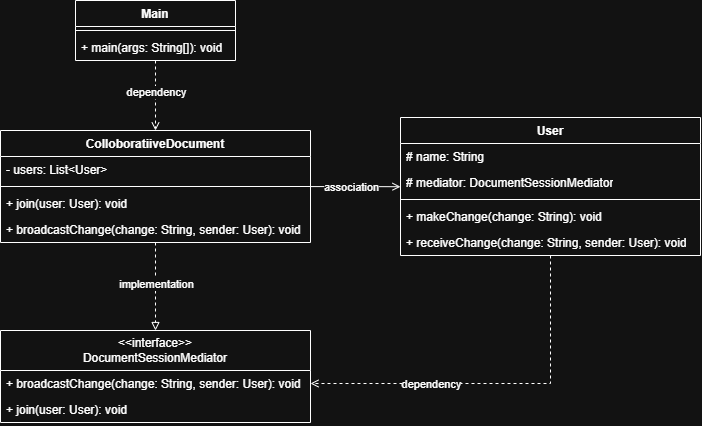

The diagram above was exported from draw.io. Its source (the exported page's mxGraphModel, read from the mxfile embedded in the PNG):
<mxGraphModel dx="1603" dy="865" grid="1" gridSize="10" guides="1" tooltips="1" connect="1" arrows="1" fold="1" page="1" pageScale="1" pageWidth="850" pageHeight="1100" math="0" shadow="0">
  <root>
    <mxCell id="0" />
    <mxCell id="1" parent="0" />
    <mxCell id="nxWXPHzp9Hgus3gakqFa-20" edge="1" parent="1" source="nxWXPHzp9Hgus3gakqFa-1" style="edgeStyle=orthogonalEdgeStyle;rounded=0;orthogonalLoop=1;jettySize=auto;html=1;dashed=1;endArrow=open;endFill=0;" target="nxWXPHzp9Hgus3gakqFa-5">
      <mxGeometry relative="1" as="geometry" />
    </mxCell>
    <mxCell id="nxWXPHzp9Hgus3gakqFa-21" connectable="0" parent="nxWXPHzp9Hgus3gakqFa-20" style="edgeLabel;html=1;align=center;verticalAlign=middle;resizable=0;points=[];" value="dependency" vertex="1">
      <mxGeometry relative="1" x="-0.1029" as="geometry">
        <mxPoint as="offset" />
      </mxGeometry>
    </mxCell>
    <mxCell id="nxWXPHzp9Hgus3gakqFa-1" parent="1" style="swimlane;fontStyle=1;align=center;verticalAlign=top;childLayout=stackLayout;horizontal=1;startSize=26;horizontalStack=0;resizeParent=1;resizeParentMax=0;resizeLast=0;collapsible=1;marginBottom=0;whiteSpace=wrap;html=1;" value="Main" vertex="1">
      <mxGeometry height="60" width="160" x="150" y="40" as="geometry" />
    </mxCell>
    <mxCell id="nxWXPHzp9Hgus3gakqFa-3" parent="nxWXPHzp9Hgus3gakqFa-1" style="line;strokeWidth=1;fillColor=none;align=left;verticalAlign=middle;spacingTop=-1;spacingLeft=3;spacingRight=3;rotatable=0;labelPosition=right;points=[];portConstraint=eastwest;strokeColor=inherit;" value="" vertex="1">
      <mxGeometry height="8" width="160" y="26" as="geometry" />
    </mxCell>
    <mxCell id="nxWXPHzp9Hgus3gakqFa-4" parent="nxWXPHzp9Hgus3gakqFa-1" style="text;strokeColor=none;fillColor=none;align=left;verticalAlign=top;spacingLeft=4;spacingRight=4;overflow=hidden;rotatable=0;points=[[0,0.5],[1,0.5]];portConstraint=eastwest;whiteSpace=wrap;html=1;" value="+ main(args: String[]): void" vertex="1">
      <mxGeometry height="26" width="160" y="34" as="geometry" />
    </mxCell>
    <mxCell id="nxWXPHzp9Hgus3gakqFa-22" edge="1" parent="1" source="nxWXPHzp9Hgus3gakqFa-5" style="edgeStyle=orthogonalEdgeStyle;rounded=0;orthogonalLoop=1;jettySize=auto;html=1;entryX=0.5;entryY=0;entryDx=0;entryDy=0;dashed=1;endArrow=block;endFill=0;" target="nxWXPHzp9Hgus3gakqFa-16">
      <mxGeometry relative="1" as="geometry" />
    </mxCell>
    <mxCell id="nxWXPHzp9Hgus3gakqFa-23" connectable="0" parent="nxWXPHzp9Hgus3gakqFa-22" style="edgeLabel;html=1;align=center;verticalAlign=middle;resizable=0;points=[];" value="implementation" vertex="1">
      <mxGeometry relative="1" x="-0.0591" as="geometry">
        <mxPoint as="offset" />
      </mxGeometry>
    </mxCell>
    <mxCell id="nxWXPHzp9Hgus3gakqFa-24" edge="1" parent="1" source="nxWXPHzp9Hgus3gakqFa-5" style="edgeStyle=orthogonalEdgeStyle;rounded=0;orthogonalLoop=1;jettySize=auto;html=1;entryX=0;entryY=0.662;entryDx=0;entryDy=0;entryPerimeter=0;endArrow=open;endFill=0;" target="nxWXPHzp9Hgus3gakqFa-14">
      <mxGeometry relative="1" as="geometry" />
    </mxCell>
    <mxCell id="nxWXPHzp9Hgus3gakqFa-25" connectable="0" parent="nxWXPHzp9Hgus3gakqFa-24" style="edgeLabel;html=1;align=center;verticalAlign=middle;resizable=0;points=[];" value="association" vertex="1">
      <mxGeometry relative="1" x="-0.1214" as="geometry">
        <mxPoint as="offset" />
      </mxGeometry>
    </mxCell>
    <mxCell id="nxWXPHzp9Hgus3gakqFa-5" parent="1" style="swimlane;fontStyle=1;align=center;verticalAlign=top;childLayout=stackLayout;horizontal=1;startSize=26;horizontalStack=0;resizeParent=1;resizeParentMax=0;resizeLast=0;collapsible=1;marginBottom=0;whiteSpace=wrap;html=1;" value="ColloboratiiveDocument" vertex="1">
      <mxGeometry height="112" width="310" x="75" y="170" as="geometry" />
    </mxCell>
    <mxCell id="nxWXPHzp9Hgus3gakqFa-6" parent="nxWXPHzp9Hgus3gakqFa-5" style="text;strokeColor=none;fillColor=none;align=left;verticalAlign=top;spacingLeft=4;spacingRight=4;overflow=hidden;rotatable=0;points=[[0,0.5],[1,0.5]];portConstraint=eastwest;whiteSpace=wrap;html=1;" value="- users:&amp;nbsp;List&amp;lt;User&amp;gt;" vertex="1">
      <mxGeometry height="26" width="310" y="26" as="geometry" />
    </mxCell>
    <mxCell id="nxWXPHzp9Hgus3gakqFa-7" parent="nxWXPHzp9Hgus3gakqFa-5" style="line;strokeWidth=1;fillColor=none;align=left;verticalAlign=middle;spacingTop=-1;spacingLeft=3;spacingRight=3;rotatable=0;labelPosition=right;points=[];portConstraint=eastwest;strokeColor=inherit;" value="" vertex="1">
      <mxGeometry height="8" width="310" y="52" as="geometry" />
    </mxCell>
    <mxCell id="nxWXPHzp9Hgus3gakqFa-9" parent="nxWXPHzp9Hgus3gakqFa-5" style="text;strokeColor=none;fillColor=none;align=left;verticalAlign=top;spacingLeft=4;spacingRight=4;overflow=hidden;rotatable=0;points=[[0,0.5],[1,0.5]];portConstraint=eastwest;whiteSpace=wrap;html=1;" value="+&amp;nbsp;join(user: User): void" vertex="1">
      <mxGeometry height="26" width="310" y="60" as="geometry" />
    </mxCell>
    <mxCell id="nxWXPHzp9Hgus3gakqFa-8" parent="nxWXPHzp9Hgus3gakqFa-5" style="text;strokeColor=none;fillColor=none;align=left;verticalAlign=top;spacingLeft=4;spacingRight=4;overflow=hidden;rotatable=0;points=[[0,0.5],[1,0.5]];portConstraint=eastwest;whiteSpace=wrap;html=1;" value="+&amp;nbsp;broadcastChange(change: String, sender: User): void" vertex="1">
      <mxGeometry height="26" width="310" y="86" as="geometry" />
    </mxCell>
    <mxCell id="nxWXPHzp9Hgus3gakqFa-26" edge="1" parent="1" source="nxWXPHzp9Hgus3gakqFa-10" style="edgeStyle=orthogonalEdgeStyle;rounded=0;orthogonalLoop=1;jettySize=auto;html=1;entryX=1;entryY=0.5;entryDx=0;entryDy=0;dashed=1;endArrow=open;endFill=0;" target="nxWXPHzp9Hgus3gakqFa-17">
      <mxGeometry relative="1" as="geometry" />
    </mxCell>
    <mxCell id="nxWXPHzp9Hgus3gakqFa-27" connectable="0" parent="nxWXPHzp9Hgus3gakqFa-26" style="edgeLabel;html=1;align=center;verticalAlign=middle;resizable=0;points=[];" value="dependency" vertex="1">
      <mxGeometry relative="1" x="0.4534" y="-2" as="geometry">
        <mxPoint x="20" y="2" as="offset" />
      </mxGeometry>
    </mxCell>
    <mxCell id="nxWXPHzp9Hgus3gakqFa-10" parent="1" style="swimlane;fontStyle=1;align=center;verticalAlign=top;childLayout=stackLayout;horizontal=1;startSize=26;horizontalStack=0;resizeParent=1;resizeParentMax=0;resizeLast=0;collapsible=1;marginBottom=0;whiteSpace=wrap;html=1;" value="User" vertex="1">
      <mxGeometry height="138" width="300" x="475" y="157" as="geometry" />
    </mxCell>
    <mxCell id="nxWXPHzp9Hgus3gakqFa-11" parent="nxWXPHzp9Hgus3gakqFa-10" style="text;strokeColor=none;fillColor=none;align=left;verticalAlign=top;spacingLeft=4;spacingRight=4;overflow=hidden;rotatable=0;points=[[0,0.5],[1,0.5]];portConstraint=eastwest;whiteSpace=wrap;html=1;" value="# name:&amp;nbsp;String" vertex="1">
      <mxGeometry height="26" width="300" y="26" as="geometry" />
    </mxCell>
    <mxCell id="nxWXPHzp9Hgus3gakqFa-14" parent="nxWXPHzp9Hgus3gakqFa-10" style="text;strokeColor=none;fillColor=none;align=left;verticalAlign=top;spacingLeft=4;spacingRight=4;overflow=hidden;rotatable=0;points=[[0,0.5],[1,0.5]];portConstraint=eastwest;whiteSpace=wrap;html=1;" value="# mediator:&amp;nbsp;DocumentSessionMediator" vertex="1">
      <mxGeometry height="26" width="300" y="52" as="geometry" />
    </mxCell>
    <mxCell id="nxWXPHzp9Hgus3gakqFa-12" parent="nxWXPHzp9Hgus3gakqFa-10" style="line;strokeWidth=1;fillColor=none;align=left;verticalAlign=middle;spacingTop=-1;spacingLeft=3;spacingRight=3;rotatable=0;labelPosition=right;points=[];portConstraint=eastwest;strokeColor=inherit;" value="" vertex="1">
      <mxGeometry height="8" width="300" y="78" as="geometry" />
    </mxCell>
    <mxCell id="nxWXPHzp9Hgus3gakqFa-15" parent="nxWXPHzp9Hgus3gakqFa-10" style="text;strokeColor=none;fillColor=none;align=left;verticalAlign=top;spacingLeft=4;spacingRight=4;overflow=hidden;rotatable=0;points=[[0,0.5],[1,0.5]];portConstraint=eastwest;whiteSpace=wrap;html=1;" value="+&amp;nbsp;makeChange(change: String): void" vertex="1">
      <mxGeometry height="26" width="300" y="86" as="geometry" />
    </mxCell>
    <mxCell id="nxWXPHzp9Hgus3gakqFa-13" parent="nxWXPHzp9Hgus3gakqFa-10" style="text;strokeColor=none;fillColor=none;align=left;verticalAlign=top;spacingLeft=4;spacingRight=4;overflow=hidden;rotatable=0;points=[[0,0.5],[1,0.5]];portConstraint=eastwest;whiteSpace=wrap;html=1;" value="+&amp;nbsp;receiveChange(change: String, sender: User): void" vertex="1">
      <mxGeometry height="26" width="300" y="112" as="geometry" />
    </mxCell>
    <mxCell id="nxWXPHzp9Hgus3gakqFa-16" parent="1" style="swimlane;fontStyle=0;childLayout=stackLayout;horizontal=1;startSize=40;fillColor=none;horizontalStack=0;resizeParent=1;resizeParentMax=0;resizeLast=0;collapsible=1;marginBottom=0;whiteSpace=wrap;html=1;" value="&amp;lt;&amp;lt;interface&amp;gt;&amp;gt;&lt;div&gt;DocumentSessionMediator&lt;/div&gt;" vertex="1">
      <mxGeometry height="92" width="310" x="75" y="370" as="geometry" />
    </mxCell>
    <mxCell id="nxWXPHzp9Hgus3gakqFa-17" parent="nxWXPHzp9Hgus3gakqFa-16" style="text;strokeColor=none;fillColor=none;align=left;verticalAlign=top;spacingLeft=4;spacingRight=4;overflow=hidden;rotatable=0;points=[[0,0.5],[1,0.5]];portConstraint=eastwest;whiteSpace=wrap;html=1;" value="+ broadcastChange(change: String, sender: User): void" vertex="1">
      <mxGeometry height="26" width="310" y="40" as="geometry" />
    </mxCell>
    <mxCell id="nxWXPHzp9Hgus3gakqFa-18" parent="nxWXPHzp9Hgus3gakqFa-16" style="text;strokeColor=none;fillColor=none;align=left;verticalAlign=top;spacingLeft=4;spacingRight=4;overflow=hidden;rotatable=0;points=[[0,0.5],[1,0.5]];portConstraint=eastwest;whiteSpace=wrap;html=1;" value="+&amp;nbsp;join(user: User): void" vertex="1">
      <mxGeometry height="26" width="310" y="66" as="geometry" />
    </mxCell>
  </root>
</mxGraphModel>